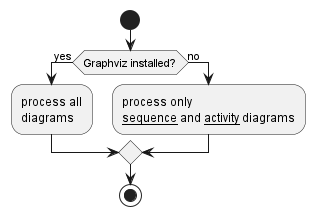

The diagram above was rendered by PlantUML. Its source (embedded in the PNG):
@startuml

start

if (Graphviz installed?) then (yes)
  :process all\ndiagrams;
else (no)
  :process only
  __sequence__ and __activity__ diagrams;
endif

stop

@enduml